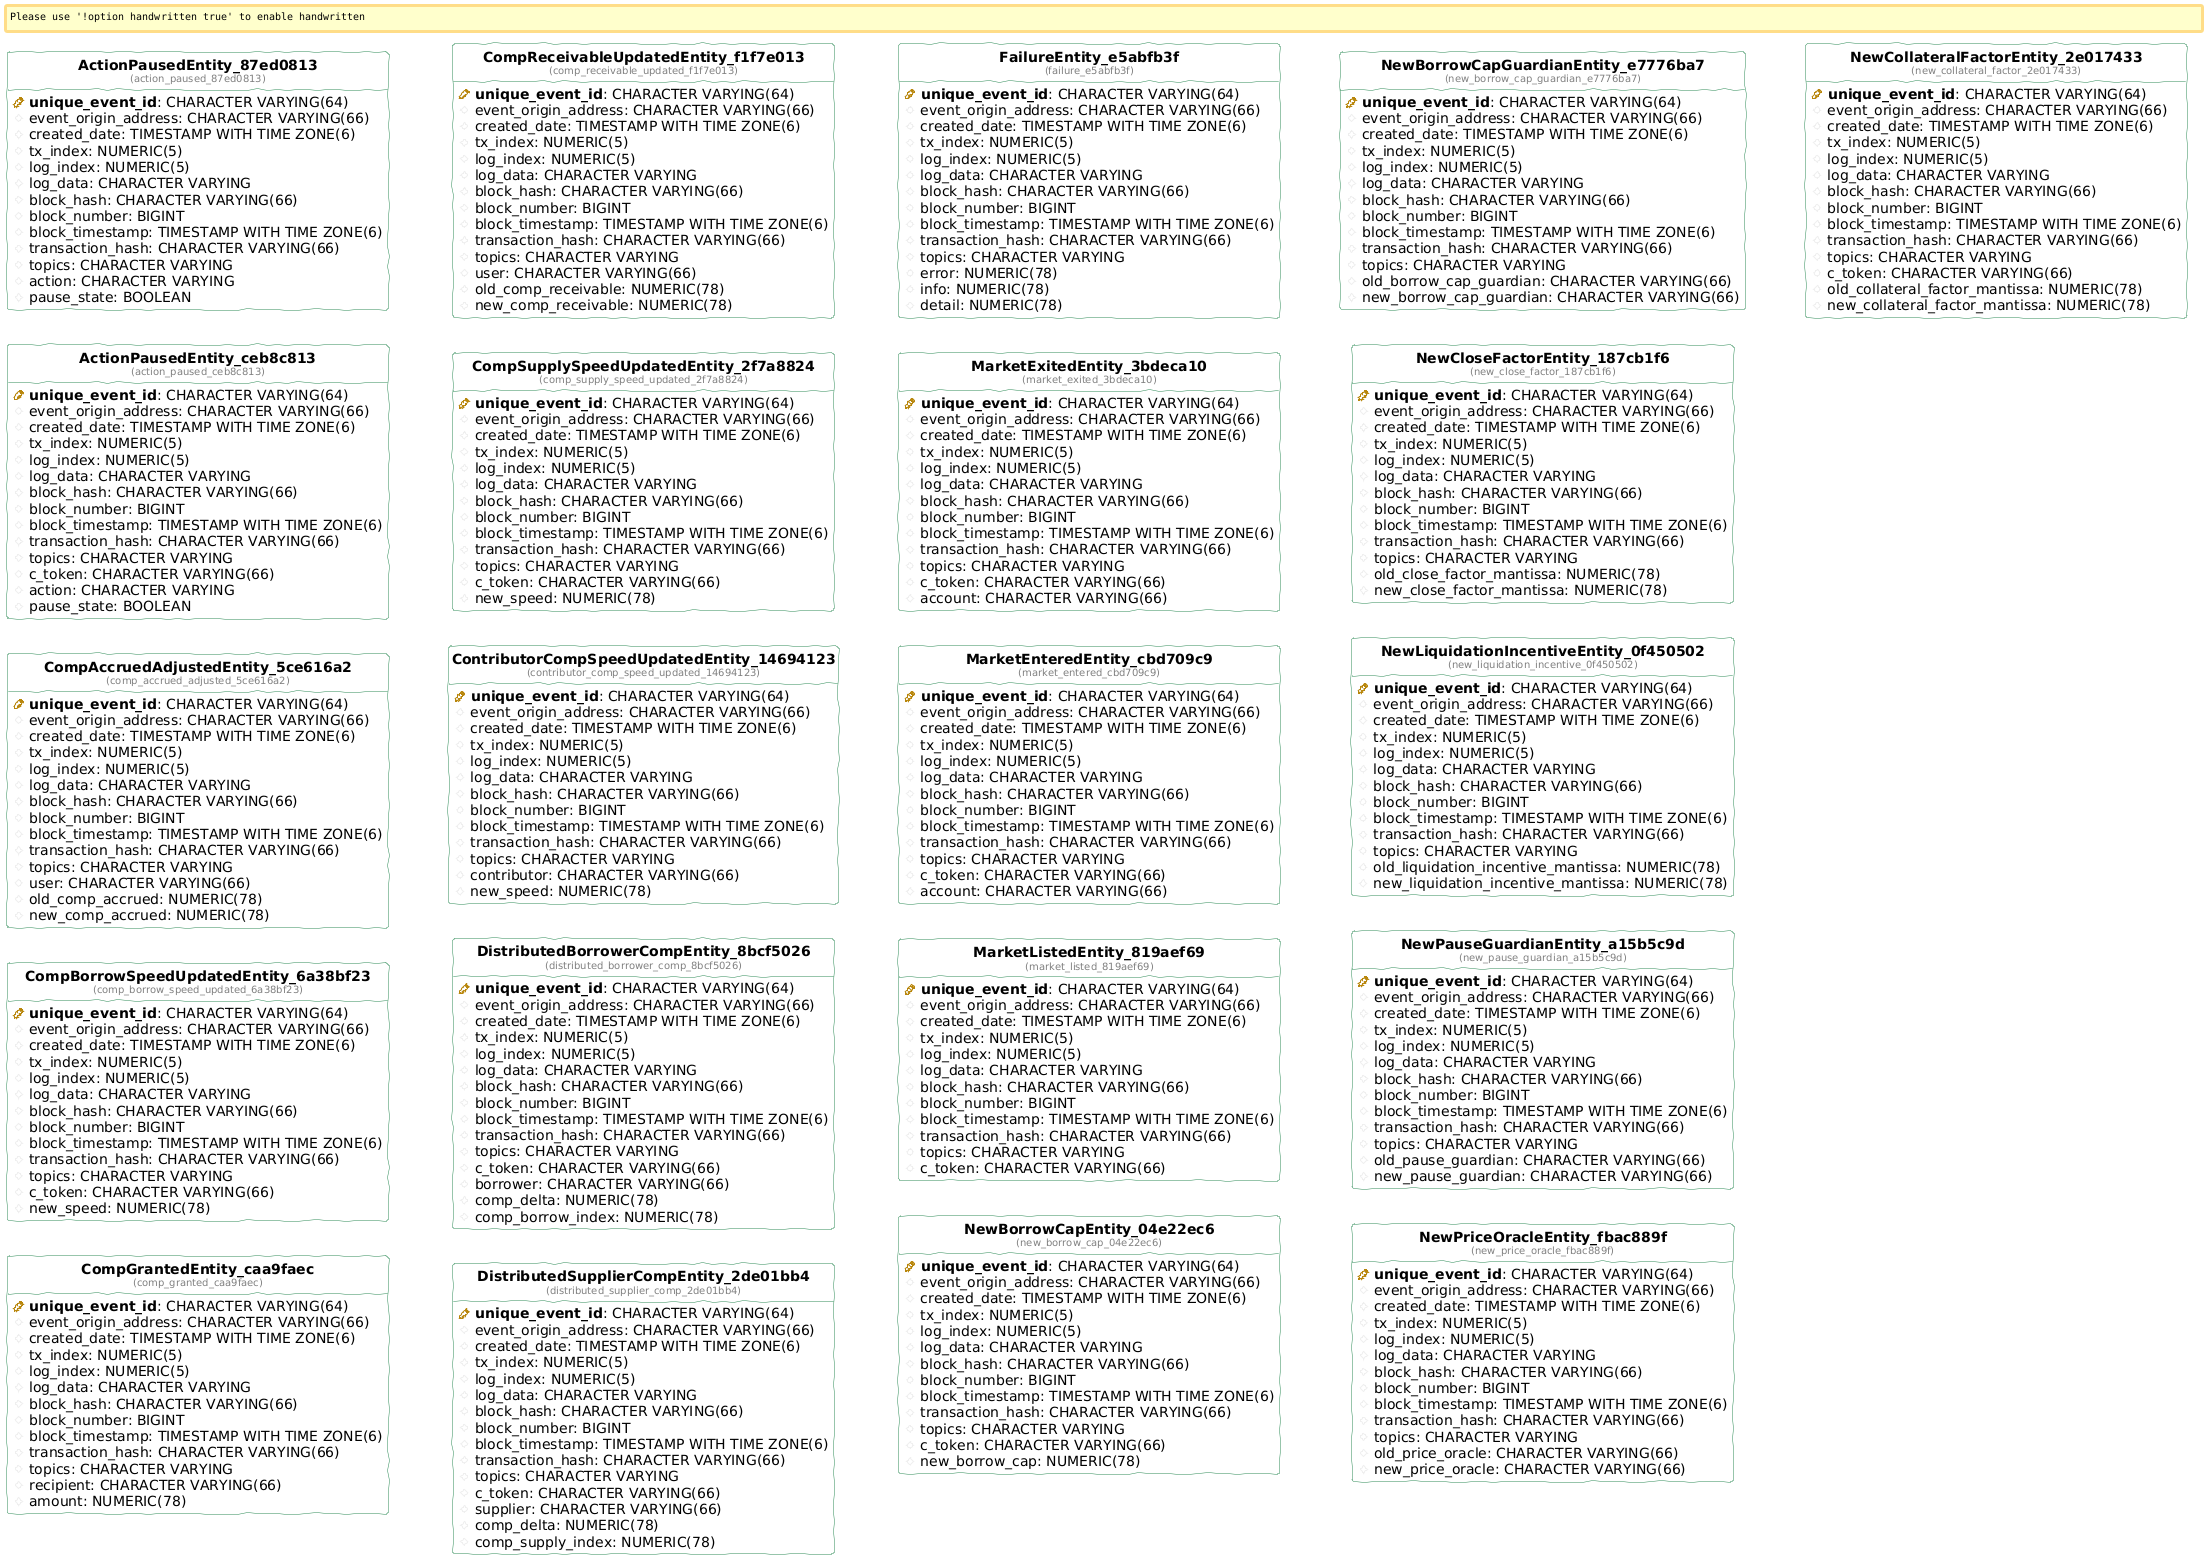

The diagram above was rendered by PlantUML. Its source (embedded in the PNG):
@startuml
!define table(ename, dbname) entity "<b>ename</b>\n<font size=10 color=gray>(dbname)</font>"

!define pkey(x) {field} <b><color:DarkGoldenRod><&key></color> x</b>
!define fkey(x) {field} <color:#AAAAAA><&key></color> x
!define column(x) {field} <color:#EFEFEF><&media-record></color> x

hide stereotypes
hide methods
hide circle

left to right direction

skinparam roundcorner 5
skinparam linetype ortho
skinparam shadowing false
skinparam handwritten true

skinparam class {
    BackgroundColor white
    ArrowColor seagreen
    BorderColor seagreen
}


table( ActionPausedEntity_87ed0813, action_paused_87ed0813 ) as action_paused_87ed0813 {
  pkey( unique_event_id ): CHARACTER VARYING(64) 
  column( event_origin_address ): CHARACTER VARYING(66) 
  column( created_date ): TIMESTAMP WITH TIME ZONE(6) 
  column( tx_index ): NUMERIC(5) 
  column( log_index ): NUMERIC(5) 
  column( log_data ): CHARACTER VARYING 
  column( block_hash ): CHARACTER VARYING(66) 
  column( block_number ): BIGINT 
  column( block_timestamp ): TIMESTAMP WITH TIME ZONE(6) 
  column( transaction_hash ): CHARACTER VARYING(66) 
  column( topics ): CHARACTER VARYING 
  column( action ): CHARACTER VARYING 
  column( pause_state ): BOOLEAN 
}

table( ActionPausedEntity_ceb8c813, action_paused_ceb8c813 ) as action_paused_ceb8c813 {
  pkey( unique_event_id ): CHARACTER VARYING(64) 
  column( event_origin_address ): CHARACTER VARYING(66) 
  column( created_date ): TIMESTAMP WITH TIME ZONE(6) 
  column( tx_index ): NUMERIC(5) 
  column( log_index ): NUMERIC(5) 
  column( log_data ): CHARACTER VARYING 
  column( block_hash ): CHARACTER VARYING(66) 
  column( block_number ): BIGINT 
  column( block_timestamp ): TIMESTAMP WITH TIME ZONE(6) 
  column( transaction_hash ): CHARACTER VARYING(66) 
  column( topics ): CHARACTER VARYING 
  column( c_token ): CHARACTER VARYING(66) 
  column( action ): CHARACTER VARYING 
  column( pause_state ): BOOLEAN 
}

table( CompAccruedAdjustedEntity_5ce616a2, comp_accrued_adjusted_5ce616a2 ) as comp_accrued_adjusted_5ce616a2 {
  pkey( unique_event_id ): CHARACTER VARYING(64) 
  column( event_origin_address ): CHARACTER VARYING(66) 
  column( created_date ): TIMESTAMP WITH TIME ZONE(6) 
  column( tx_index ): NUMERIC(5) 
  column( log_index ): NUMERIC(5) 
  column( log_data ): CHARACTER VARYING 
  column( block_hash ): CHARACTER VARYING(66) 
  column( block_number ): BIGINT 
  column( block_timestamp ): TIMESTAMP WITH TIME ZONE(6) 
  column( transaction_hash ): CHARACTER VARYING(66) 
  column( topics ): CHARACTER VARYING 
  column( user ): CHARACTER VARYING(66) 
  column( old_comp_accrued ): NUMERIC(78) 
  column( new_comp_accrued ): NUMERIC(78) 
}

table( CompBorrowSpeedUpdatedEntity_6a38bf23, comp_borrow_speed_updated_6a38bf23 ) as comp_borrow_speed_updated_6a38bf23 {
  pkey( unique_event_id ): CHARACTER VARYING(64) 
  column( event_origin_address ): CHARACTER VARYING(66) 
  column( created_date ): TIMESTAMP WITH TIME ZONE(6) 
  column( tx_index ): NUMERIC(5) 
  column( log_index ): NUMERIC(5) 
  column( log_data ): CHARACTER VARYING 
  column( block_hash ): CHARACTER VARYING(66) 
  column( block_number ): BIGINT 
  column( block_timestamp ): TIMESTAMP WITH TIME ZONE(6) 
  column( transaction_hash ): CHARACTER VARYING(66) 
  column( topics ): CHARACTER VARYING 
  column( c_token ): CHARACTER VARYING(66) 
  column( new_speed ): NUMERIC(78) 
}

table( CompGrantedEntity_caa9faec, comp_granted_caa9faec ) as comp_granted_caa9faec {
  pkey( unique_event_id ): CHARACTER VARYING(64) 
  column( event_origin_address ): CHARACTER VARYING(66) 
  column( created_date ): TIMESTAMP WITH TIME ZONE(6) 
  column( tx_index ): NUMERIC(5) 
  column( log_index ): NUMERIC(5) 
  column( log_data ): CHARACTER VARYING 
  column( block_hash ): CHARACTER VARYING(66) 
  column( block_number ): BIGINT 
  column( block_timestamp ): TIMESTAMP WITH TIME ZONE(6) 
  column( transaction_hash ): CHARACTER VARYING(66) 
  column( topics ): CHARACTER VARYING 
  column( recipient ): CHARACTER VARYING(66) 
  column( amount ): NUMERIC(78) 
}

table( CompReceivableUpdatedEntity_f1f7e013, comp_receivable_updated_f1f7e013 ) as comp_receivable_updated_f1f7e013 {
  pkey( unique_event_id ): CHARACTER VARYING(64) 
  column( event_origin_address ): CHARACTER VARYING(66) 
  column( created_date ): TIMESTAMP WITH TIME ZONE(6) 
  column( tx_index ): NUMERIC(5) 
  column( log_index ): NUMERIC(5) 
  column( log_data ): CHARACTER VARYING 
  column( block_hash ): CHARACTER VARYING(66) 
  column( block_number ): BIGINT 
  column( block_timestamp ): TIMESTAMP WITH TIME ZONE(6) 
  column( transaction_hash ): CHARACTER VARYING(66) 
  column( topics ): CHARACTER VARYING 
  column( user ): CHARACTER VARYING(66) 
  column( old_comp_receivable ): NUMERIC(78) 
  column( new_comp_receivable ): NUMERIC(78) 
}

table( CompSupplySpeedUpdatedEntity_2f7a8824, comp_supply_speed_updated_2f7a8824 ) as comp_supply_speed_updated_2f7a8824 {
  pkey( unique_event_id ): CHARACTER VARYING(64) 
  column( event_origin_address ): CHARACTER VARYING(66) 
  column( created_date ): TIMESTAMP WITH TIME ZONE(6) 
  column( tx_index ): NUMERIC(5) 
  column( log_index ): NUMERIC(5) 
  column( log_data ): CHARACTER VARYING 
  column( block_hash ): CHARACTER VARYING(66) 
  column( block_number ): BIGINT 
  column( block_timestamp ): TIMESTAMP WITH TIME ZONE(6) 
  column( transaction_hash ): CHARACTER VARYING(66) 
  column( topics ): CHARACTER VARYING 
  column( c_token ): CHARACTER VARYING(66) 
  column( new_speed ): NUMERIC(78) 
}

table( ContributorCompSpeedUpdatedEntity_14694123, contributor_comp_speed_updated_14694123 ) as contributor_comp_speed_updated_14694123 {
  pkey( unique_event_id ): CHARACTER VARYING(64) 
  column( event_origin_address ): CHARACTER VARYING(66) 
  column( created_date ): TIMESTAMP WITH TIME ZONE(6) 
  column( tx_index ): NUMERIC(5) 
  column( log_index ): NUMERIC(5) 
  column( log_data ): CHARACTER VARYING 
  column( block_hash ): CHARACTER VARYING(66) 
  column( block_number ): BIGINT 
  column( block_timestamp ): TIMESTAMP WITH TIME ZONE(6) 
  column( transaction_hash ): CHARACTER VARYING(66) 
  column( topics ): CHARACTER VARYING 
  column( contributor ): CHARACTER VARYING(66) 
  column( new_speed ): NUMERIC(78) 
}

table( DistributedBorrowerCompEntity_8bcf5026, distributed_borrower_comp_8bcf5026 ) as distributed_borrower_comp_8bcf5026 {
  pkey( unique_event_id ): CHARACTER VARYING(64) 
  column( event_origin_address ): CHARACTER VARYING(66) 
  column( created_date ): TIMESTAMP WITH TIME ZONE(6) 
  column( tx_index ): NUMERIC(5) 
  column( log_index ): NUMERIC(5) 
  column( log_data ): CHARACTER VARYING 
  column( block_hash ): CHARACTER VARYING(66) 
  column( block_number ): BIGINT 
  column( block_timestamp ): TIMESTAMP WITH TIME ZONE(6) 
  column( transaction_hash ): CHARACTER VARYING(66) 
  column( topics ): CHARACTER VARYING 
  column( c_token ): CHARACTER VARYING(66) 
  column( borrower ): CHARACTER VARYING(66) 
  column( comp_delta ): NUMERIC(78) 
  column( comp_borrow_index ): NUMERIC(78) 
}

table( DistributedSupplierCompEntity_2de01bb4, distributed_supplier_comp_2de01bb4 ) as distributed_supplier_comp_2de01bb4 {
  pkey( unique_event_id ): CHARACTER VARYING(64) 
  column( event_origin_address ): CHARACTER VARYING(66) 
  column( created_date ): TIMESTAMP WITH TIME ZONE(6) 
  column( tx_index ): NUMERIC(5) 
  column( log_index ): NUMERIC(5) 
  column( log_data ): CHARACTER VARYING 
  column( block_hash ): CHARACTER VARYING(66) 
  column( block_number ): BIGINT 
  column( block_timestamp ): TIMESTAMP WITH TIME ZONE(6) 
  column( transaction_hash ): CHARACTER VARYING(66) 
  column( topics ): CHARACTER VARYING 
  column( c_token ): CHARACTER VARYING(66) 
  column( supplier ): CHARACTER VARYING(66) 
  column( comp_delta ): NUMERIC(78) 
  column( comp_supply_index ): NUMERIC(78) 
}

table( FailureEntity_e5abfb3f, failure_e5abfb3f ) as failure_e5abfb3f {
  pkey( unique_event_id ): CHARACTER VARYING(64) 
  column( event_origin_address ): CHARACTER VARYING(66) 
  column( created_date ): TIMESTAMP WITH TIME ZONE(6) 
  column( tx_index ): NUMERIC(5) 
  column( log_index ): NUMERIC(5) 
  column( log_data ): CHARACTER VARYING 
  column( block_hash ): CHARACTER VARYING(66) 
  column( block_number ): BIGINT 
  column( block_timestamp ): TIMESTAMP WITH TIME ZONE(6) 
  column( transaction_hash ): CHARACTER VARYING(66) 
  column( topics ): CHARACTER VARYING 
  column( error ): NUMERIC(78) 
  column( info ): NUMERIC(78) 
  column( detail ): NUMERIC(78) 
}

table( MarketExitedEntity_3bdeca10, market_exited_3bdeca10 ) as market_exited_3bdeca10 {
  pkey( unique_event_id ): CHARACTER VARYING(64) 
  column( event_origin_address ): CHARACTER VARYING(66) 
  column( created_date ): TIMESTAMP WITH TIME ZONE(6) 
  column( tx_index ): NUMERIC(5) 
  column( log_index ): NUMERIC(5) 
  column( log_data ): CHARACTER VARYING 
  column( block_hash ): CHARACTER VARYING(66) 
  column( block_number ): BIGINT 
  column( block_timestamp ): TIMESTAMP WITH TIME ZONE(6) 
  column( transaction_hash ): CHARACTER VARYING(66) 
  column( topics ): CHARACTER VARYING 
  column( c_token ): CHARACTER VARYING(66) 
  column( account ): CHARACTER VARYING(66) 
}

table( MarketEnteredEntity_cbd709c9, market_entered_cbd709c9 ) as market_entered_cbd709c9 {
  pkey( unique_event_id ): CHARACTER VARYING(64) 
  column( event_origin_address ): CHARACTER VARYING(66) 
  column( created_date ): TIMESTAMP WITH TIME ZONE(6) 
  column( tx_index ): NUMERIC(5) 
  column( log_index ): NUMERIC(5) 
  column( log_data ): CHARACTER VARYING 
  column( block_hash ): CHARACTER VARYING(66) 
  column( block_number ): BIGINT 
  column( block_timestamp ): TIMESTAMP WITH TIME ZONE(6) 
  column( transaction_hash ): CHARACTER VARYING(66) 
  column( topics ): CHARACTER VARYING 
  column( c_token ): CHARACTER VARYING(66) 
  column( account ): CHARACTER VARYING(66) 
}

table( MarketListedEntity_819aef69, market_listed_819aef69 ) as market_listed_819aef69 {
  pkey( unique_event_id ): CHARACTER VARYING(64) 
  column( event_origin_address ): CHARACTER VARYING(66) 
  column( created_date ): TIMESTAMP WITH TIME ZONE(6) 
  column( tx_index ): NUMERIC(5) 
  column( log_index ): NUMERIC(5) 
  column( log_data ): CHARACTER VARYING 
  column( block_hash ): CHARACTER VARYING(66) 
  column( block_number ): BIGINT 
  column( block_timestamp ): TIMESTAMP WITH TIME ZONE(6) 
  column( transaction_hash ): CHARACTER VARYING(66) 
  column( topics ): CHARACTER VARYING 
  column( c_token ): CHARACTER VARYING(66) 
}

table( NewBorrowCapEntity_04e22ec6, new_borrow_cap_04e22ec6 ) as new_borrow_cap_04e22ec6 {
  pkey( unique_event_id ): CHARACTER VARYING(64) 
  column( event_origin_address ): CHARACTER VARYING(66) 
  column( created_date ): TIMESTAMP WITH TIME ZONE(6) 
  column( tx_index ): NUMERIC(5) 
  column( log_index ): NUMERIC(5) 
  column( log_data ): CHARACTER VARYING 
  column( block_hash ): CHARACTER VARYING(66) 
  column( block_number ): BIGINT 
  column( block_timestamp ): TIMESTAMP WITH TIME ZONE(6) 
  column( transaction_hash ): CHARACTER VARYING(66) 
  column( topics ): CHARACTER VARYING 
  column( c_token ): CHARACTER VARYING(66) 
  column( new_borrow_cap ): NUMERIC(78) 
}

table( NewBorrowCapGuardianEntity_e7776ba7, new_borrow_cap_guardian_e7776ba7 ) as new_borrow_cap_guardian_e7776ba7 {
  pkey( unique_event_id ): CHARACTER VARYING(64) 
  column( event_origin_address ): CHARACTER VARYING(66) 
  column( created_date ): TIMESTAMP WITH TIME ZONE(6) 
  column( tx_index ): NUMERIC(5) 
  column( log_index ): NUMERIC(5) 
  column( log_data ): CHARACTER VARYING 
  column( block_hash ): CHARACTER VARYING(66) 
  column( block_number ): BIGINT 
  column( block_timestamp ): TIMESTAMP WITH TIME ZONE(6) 
  column( transaction_hash ): CHARACTER VARYING(66) 
  column( topics ): CHARACTER VARYING 
  column( old_borrow_cap_guardian ): CHARACTER VARYING(66) 
  column( new_borrow_cap_guardian ): CHARACTER VARYING(66) 
}

table( NewCloseFactorEntity_187cb1f6, new_close_factor_187cb1f6 ) as new_close_factor_187cb1f6 {
  pkey( unique_event_id ): CHARACTER VARYING(64) 
  column( event_origin_address ): CHARACTER VARYING(66) 
  column( created_date ): TIMESTAMP WITH TIME ZONE(6) 
  column( tx_index ): NUMERIC(5) 
  column( log_index ): NUMERIC(5) 
  column( log_data ): CHARACTER VARYING 
  column( block_hash ): CHARACTER VARYING(66) 
  column( block_number ): BIGINT 
  column( block_timestamp ): TIMESTAMP WITH TIME ZONE(6) 
  column( transaction_hash ): CHARACTER VARYING(66) 
  column( topics ): CHARACTER VARYING 
  column( old_close_factor_mantissa ): NUMERIC(78) 
  column( new_close_factor_mantissa ): NUMERIC(78) 
}

table( NewLiquidationIncentiveEntity_0f450502, new_liquidation_incentive_0f450502 ) as new_liquidation_incentive_0f450502 {
  pkey( unique_event_id ): CHARACTER VARYING(64) 
  column( event_origin_address ): CHARACTER VARYING(66) 
  column( created_date ): TIMESTAMP WITH TIME ZONE(6) 
  column( tx_index ): NUMERIC(5) 
  column( log_index ): NUMERIC(5) 
  column( log_data ): CHARACTER VARYING 
  column( block_hash ): CHARACTER VARYING(66) 
  column( block_number ): BIGINT 
  column( block_timestamp ): TIMESTAMP WITH TIME ZONE(6) 
  column( transaction_hash ): CHARACTER VARYING(66) 
  column( topics ): CHARACTER VARYING 
  column( old_liquidation_incentive_mantissa ): NUMERIC(78) 
  column( new_liquidation_incentive_mantissa ): NUMERIC(78) 
}

table( NewPauseGuardianEntity_a15b5c9d, new_pause_guardian_a15b5c9d ) as new_pause_guardian_a15b5c9d {
  pkey( unique_event_id ): CHARACTER VARYING(64) 
  column( event_origin_address ): CHARACTER VARYING(66) 
  column( created_date ): TIMESTAMP WITH TIME ZONE(6) 
  column( tx_index ): NUMERIC(5) 
  column( log_index ): NUMERIC(5) 
  column( log_data ): CHARACTER VARYING 
  column( block_hash ): CHARACTER VARYING(66) 
  column( block_number ): BIGINT 
  column( block_timestamp ): TIMESTAMP WITH TIME ZONE(6) 
  column( transaction_hash ): CHARACTER VARYING(66) 
  column( topics ): CHARACTER VARYING 
  column( old_pause_guardian ): CHARACTER VARYING(66) 
  column( new_pause_guardian ): CHARACTER VARYING(66) 
}

table( NewPriceOracleEntity_fbac889f, new_price_oracle_fbac889f ) as new_price_oracle_fbac889f {
  pkey( unique_event_id ): CHARACTER VARYING(64) 
  column( event_origin_address ): CHARACTER VARYING(66) 
  column( created_date ): TIMESTAMP WITH TIME ZONE(6) 
  column( tx_index ): NUMERIC(5) 
  column( log_index ): NUMERIC(5) 
  column( log_data ): CHARACTER VARYING 
  column( block_hash ): CHARACTER VARYING(66) 
  column( block_number ): BIGINT 
  column( block_timestamp ): TIMESTAMP WITH TIME ZONE(6) 
  column( transaction_hash ): CHARACTER VARYING(66) 
  column( topics ): CHARACTER VARYING 
  column( old_price_oracle ): CHARACTER VARYING(66) 
  column( new_price_oracle ): CHARACTER VARYING(66) 
}

table( NewCollateralFactorEntity_2e017433, new_collateral_factor_2e017433 ) as new_collateral_factor_2e017433 {
  pkey( unique_event_id ): CHARACTER VARYING(64) 
  column( event_origin_address ): CHARACTER VARYING(66) 
  column( created_date ): TIMESTAMP WITH TIME ZONE(6) 
  column( tx_index ): NUMERIC(5) 
  column( log_index ): NUMERIC(5) 
  column( log_data ): CHARACTER VARYING 
  column( block_hash ): CHARACTER VARYING(66) 
  column( block_number ): BIGINT 
  column( block_timestamp ): TIMESTAMP WITH TIME ZONE(6) 
  column( transaction_hash ): CHARACTER VARYING(66) 
  column( topics ): CHARACTER VARYING 
  column( c_token ): CHARACTER VARYING(66) 
  column( old_collateral_factor_mantissa ): NUMERIC(78) 
  column( new_collateral_factor_mantissa ): NUMERIC(78) 
}
@enduml